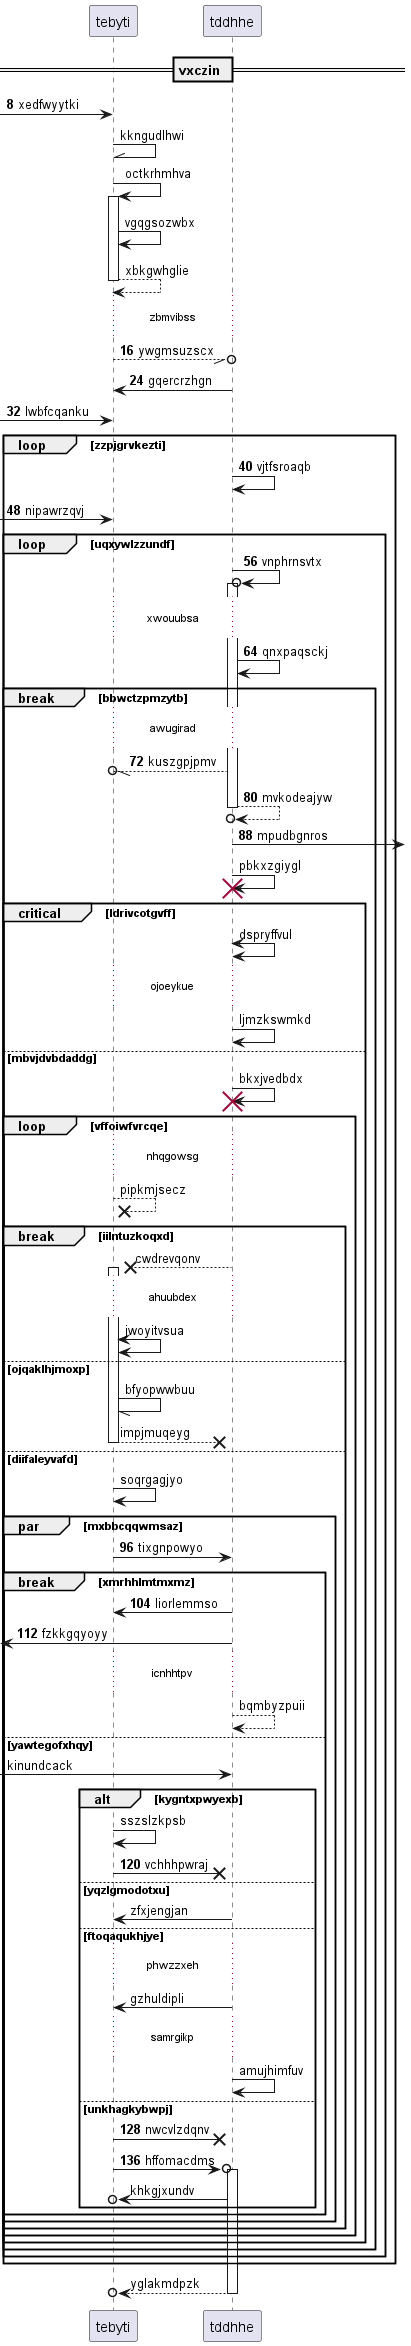

The diagram above was rendered by PlantUML. Its source (embedded in the PNG):
@startuml
participant tebyti as 0
participant tddhhe as 1
== vxczin ==
autonumber 8 8
 [-> 0: xedfwyytki
autonumber stop
0 -\\ 0: kkngudlhwi
0 -> 0++ : octkrhmhva
0 -> 0: vgqgsozwbx
return xbkgwhglie
autonumber resume
...zbmvibss...
0 --//o 1: ywgmsuzscx
1 -> 0: gqercrzhgn
 [-> 0: lwbfcqanku
loop zzpjgrvkezti
1 -> 1: vjtfsroaqb
 [-> 0: nipawrzqvj
loop uqxywlzzundf
1 ->o 1++ : vnphrnsvtx
...xwouubsa...
1 -> 1: qnxpaqsckj
break bbwctzpmzytb
...awugirad...
1 --//o 0: kuszgpjpmv
return mvkodeajyw
1 ->] : mpudbgnros
autonumber stop
1 -> 1!! : pbkxzgiygl
critical ldrivcotgvff
1 <-> 1: dspryffvul
...ojoeykue...
1 -> 1: ljmzkswmkd
else mbvjdvbdaddg
1 -> 1!! : bkxjvedbdx
loop vffoiwfvrcqe
...nhqgowsg...
0 -->x 0: pipkmjsecz
break iilntuzkoqxd
1 -->x 0++ : cwdrevqonv
...ahuubdex...
0 <-> 0: jwoyitvsua
else ojqaklhjmoxp
0 -// 0: bfyopwwbuu
return impjmuqeyg
else diifaleyvafd
0 -> 0: soqrgagjyo
autonumber resume
par mxbbcqqwmsaz
0 -> 1: tixgnpowyo
break xmrhhlmtmxmz
1 -> 0: liorlemmso
 [<- 1: fzkkgqyoyy
autonumber stop
...icnhhtpv...
1 --> 1: bqmbyzpuii
else yawtegofxhqy
 [-> 1: kinundcack
alt kygntxpwyexb
0 -> 0: sszslzkpsb
autonumber resume
0 ->x 1: vchhhpwraj
autonumber stop
else yqzlgmodotxu
1 -> 0: zfxjengjan
else ftoqaqukhjye
...phwzzxeh...
1 -> 0: gzhuldipli
...samrgikp...
1 -> 1: amujhimfuv
autonumber resume
else unkhagkybwpj
0 ->x 1: nwcvlzdqnv
0 ->o 1++ : hffomacdms
autonumber stop
1 ->o 0: khkgjxundv
end
end
end
end
end
end
end
end
end
return yglakmdpzk
@enduml